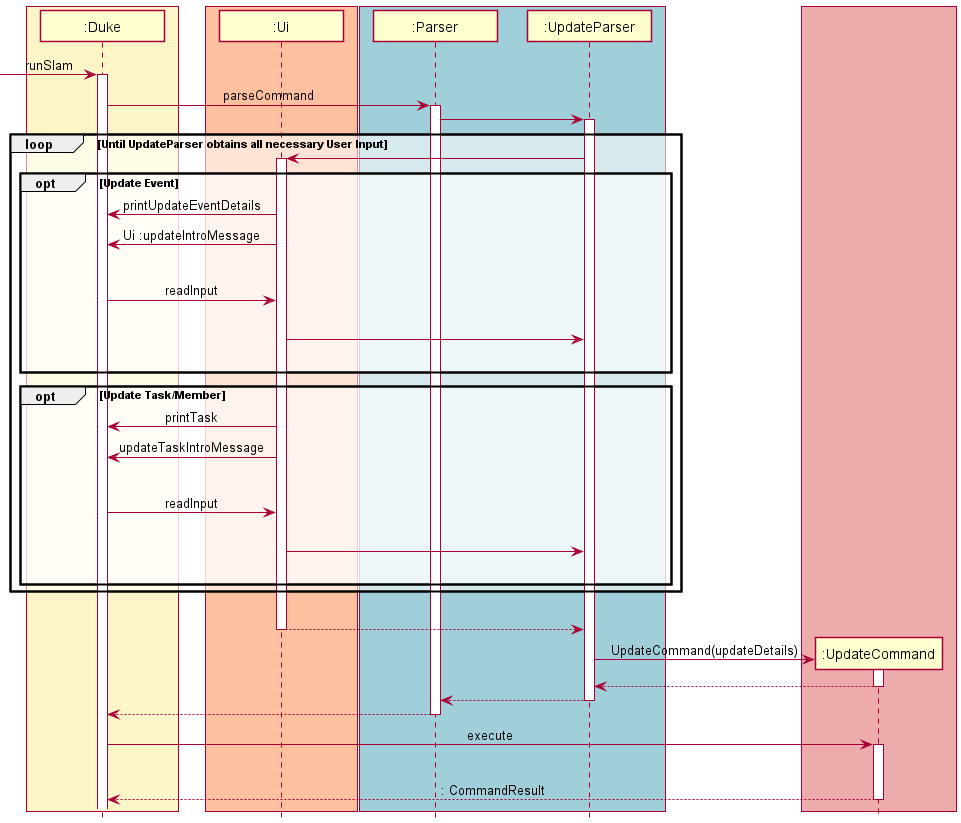

The diagram above was rendered by PlantUML. Its source (embedded in the PNG):
@startuml
!include style.puml

box DUKE_COLOR
Participant ":Duke" as Duke
end box
box UI_COLOR
Participant ":Ui" as Ui
end box
box BLUE_COLOR
Participant ":Parser" as Parser
Participant ":UpdateParser" as UpdateParser
end box



-> Duke :runSlam
activate Duke
Duke -> Parser : parseCommand
activate Parser
Parser -> UpdateParser

    loop Until UpdateParser obtains all necessary User Input
        activate UpdateParser
        UpdateParser -> Ui
        activate Ui
        opt Update Event
            Ui -> Duke : printUpdateEventDetails
            Ui -> Duke : Ui :updateIntroMessage
            |||
            Duke -> Ui :readInput
            |||
            Ui -> UpdateParser
            |||
        end
        opt Update Task/Member
            Ui -> Duke : printTask
            Ui -> Duke : updateTaskIntroMessage
            |||
            Duke -> Ui :readInput
            |||
            Ui -> UpdateParser
            |||

        end

    end
    box LOGIC_COLOR
    create ":UpdateCommand" as UpdateCommand
    end box
    |||
return
UpdateParser -> UpdateCommand: UpdateCommand(updateDetails)
activate UpdateCommand
return

return
return

Duke -> UpdateCommand : execute
activate UpdateCommand
|||
return : CommandResult


@enduml